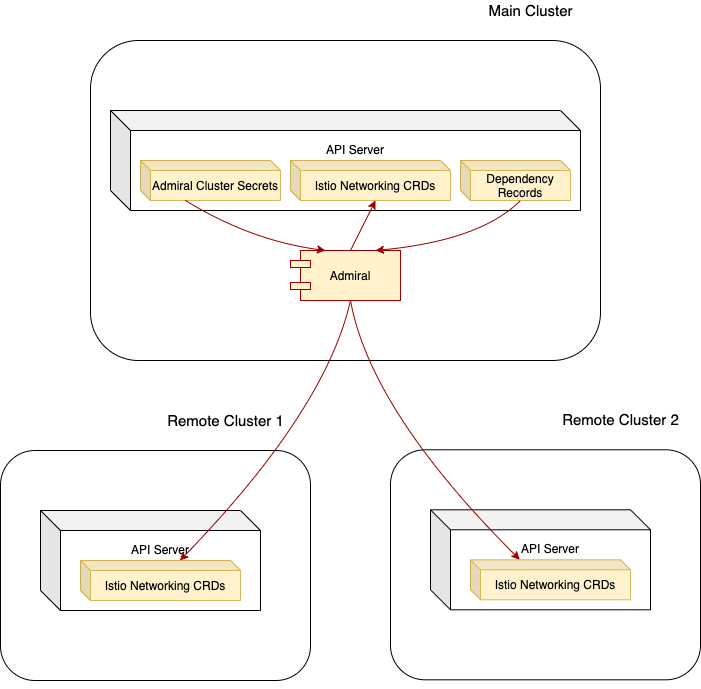

The diagram above was exported from draw.io. Its source (the exported page's mxGraphModel, read from the mxfile embedded in the PNG):
<mxGraphModel dx="1943" dy="1032" grid="1" gridSize="10" guides="1" tooltips="1" connect="1" arrows="1" fold="1" page="1" pageScale="1" pageWidth="2339" pageHeight="3300" math="0" shadow="0">
  <root>
    <mxCell id="0" />
    <mxCell id="1" parent="0" />
    <mxCell id="BMTQLaHN6mbgO6DI02pJ-3" value="&lt;font style=&quot;font-size: 15px&quot;&gt;&lt;br&gt;&lt;br&gt;&lt;/font&gt;&lt;br&gt;&lt;br&gt;&lt;br&gt;&lt;br&gt;&lt;br&gt;&lt;br&gt;&lt;br&gt;&lt;br&gt;&lt;br&gt;&lt;br&gt;" style="rounded=1;whiteSpace=wrap;html=1;" parent="1" vertex="1">
      <mxGeometry x="190" y="120" width="510" height="320" as="geometry" />
    </mxCell>
    <mxCell id="BMTQLaHN6mbgO6DI02pJ-4" value="API Server&lt;br&gt;&lt;br&gt;&lt;br&gt;&lt;br&gt;" style="shape=cube;whiteSpace=wrap;html=1;boundedLbl=1;backgroundOutline=1;darkOpacity=0.05;darkOpacity2=0.1;size=20;" parent="1" vertex="1">
      <mxGeometry x="210" y="190" width="470" height="100" as="geometry" />
    </mxCell>
    <mxCell id="BMTQLaHN6mbgO6DI02pJ-5" value="Admiral Cluster Secrets" style="shape=cube;whiteSpace=wrap;html=1;boundedLbl=1;backgroundOutline=1;darkOpacity=0.05;darkOpacity2=0.1;size=10;fillColor=#fff2cc;strokeColor=#d6b656;" parent="1" vertex="1">
      <mxGeometry x="240" y="240" width="140" height="40" as="geometry" />
    </mxCell>
    <mxCell id="BMTQLaHN6mbgO6DI02pJ-7" value="Istio Networking CRDs" style="shape=cube;whiteSpace=wrap;html=1;boundedLbl=1;backgroundOutline=1;darkOpacity=0.05;darkOpacity2=0.1;size=10;fillColor=#fff2cc;strokeColor=#d6b656;" parent="1" vertex="1">
      <mxGeometry x="390" y="240" width="160" height="40" as="geometry" />
    </mxCell>
    <mxCell id="BMTQLaHN6mbgO6DI02pJ-8" value="Dependency Records" style="shape=cube;whiteSpace=wrap;html=1;boundedLbl=1;backgroundOutline=1;darkOpacity=0.05;darkOpacity2=0.1;size=10;fillColor=#fff2cc;strokeColor=#d6b656;" parent="1" vertex="1">
      <mxGeometry x="560" y="240" width="110" height="40" as="geometry" />
    </mxCell>
    <mxCell id="clRaiXRdPDIlNTyaudV--1" value="Admiral" style="rounded=0;whiteSpace=wrap;html=1;fillColor=#fff2cc;strokeColor=#990000;" vertex="1" parent="1">
      <mxGeometry x="400" y="330" width="100" height="50" as="geometry" />
    </mxCell>
    <mxCell id="clRaiXRdPDIlNTyaudV--2" value="&lt;font style=&quot;font-size: 15px&quot;&gt;Main Cluster&lt;/font&gt;" style="text;html=1;align=center;verticalAlign=middle;resizable=0;points=[];autosize=1;" vertex="1" parent="1">
      <mxGeometry x="580" y="80" width="100" height="20" as="geometry" />
    </mxCell>
    <mxCell id="clRaiXRdPDIlNTyaudV--4" value="" style="endArrow=classic;html=1;exitX=0.5;exitY=0;exitDx=0;exitDy=0;entryX=0;entryY=0;entryDx=85;entryDy=40;entryPerimeter=0;fillColor=#f8cecc;strokeColor=#990000;" edge="1" parent="1" source="clRaiXRdPDIlNTyaudV--1" target="BMTQLaHN6mbgO6DI02pJ-7">
      <mxGeometry width="50" height="50" relative="1" as="geometry">
        <mxPoint x="350" y="340" as="sourcePoint" />
        <mxPoint x="400" y="290" as="targetPoint" />
      </mxGeometry>
    </mxCell>
    <mxCell id="clRaiXRdPDIlNTyaudV--6" value="" style="curved=1;endArrow=classic;html=1;strokeColor=#990000;exitX=0;exitY=0;exitDx=45;exitDy=40;exitPerimeter=0;entryX=0.25;entryY=0;entryDx=0;entryDy=0;" edge="1" parent="1" source="BMTQLaHN6mbgO6DI02pJ-5" target="clRaiXRdPDIlNTyaudV--1">
      <mxGeometry width="50" height="50" relative="1" as="geometry">
        <mxPoint x="310" y="370" as="sourcePoint" />
        <mxPoint x="360" y="320" as="targetPoint" />
        <Array as="points">
          <mxPoint x="350" y="320" />
        </Array>
      </mxGeometry>
    </mxCell>
    <mxCell id="clRaiXRdPDIlNTyaudV--7" value="" style="curved=1;endArrow=classic;html=1;strokeColor=#990000;exitX=0;exitY=0;exitDx=60;exitDy=40;exitPerimeter=0;entryX=0.75;entryY=0;entryDx=0;entryDy=0;" edge="1" parent="1" source="BMTQLaHN6mbgO6DI02pJ-8" target="clRaiXRdPDIlNTyaudV--1">
      <mxGeometry width="50" height="50" relative="1" as="geometry">
        <mxPoint x="550" y="350" as="sourcePoint" />
        <mxPoint x="600" y="300" as="targetPoint" />
        <Array as="points">
          <mxPoint x="580" y="320" />
        </Array>
      </mxGeometry>
    </mxCell>
    <mxCell id="clRaiXRdPDIlNTyaudV--8" value="&lt;font style=&quot;font-size: 15px&quot;&gt;&lt;br&gt;&lt;br&gt;&lt;/font&gt;&lt;br&gt;&lt;br&gt;&lt;br&gt;&lt;br&gt;&lt;br&gt;&lt;br&gt;&lt;br&gt;&lt;br&gt;&lt;br&gt;&lt;br&gt;" style="rounded=1;whiteSpace=wrap;html=1;" vertex="1" parent="1">
      <mxGeometry x="100" y="530" width="310" height="230" as="geometry" />
    </mxCell>
    <mxCell id="clRaiXRdPDIlNTyaudV--9" value="API Server&lt;br&gt;&lt;br&gt;&lt;br&gt;&lt;br&gt;" style="shape=cube;whiteSpace=wrap;html=1;boundedLbl=1;backgroundOutline=1;darkOpacity=0.05;darkOpacity2=0.1;size=20;" vertex="1" parent="1">
      <mxGeometry x="140" y="590" width="220" height="100" as="geometry" />
    </mxCell>
    <mxCell id="clRaiXRdPDIlNTyaudV--11" value="Istio Networking CRDs" style="shape=cube;whiteSpace=wrap;html=1;boundedLbl=1;backgroundOutline=1;darkOpacity=0.05;darkOpacity2=0.1;size=10;fillColor=#fff2cc;strokeColor=#d6b656;" vertex="1" parent="1">
      <mxGeometry x="180" y="640" width="160" height="40" as="geometry" />
    </mxCell>
    <mxCell id="clRaiXRdPDIlNTyaudV--14" value="&lt;font style=&quot;font-size: 15px&quot;&gt;Remote Cluster 1&lt;/font&gt;" style="text;html=1;align=center;verticalAlign=middle;resizable=0;points=[];autosize=1;" vertex="1" parent="1">
      <mxGeometry x="260" y="490" width="130" height="20" as="geometry" />
    </mxCell>
    <mxCell id="clRaiXRdPDIlNTyaudV--19" value="" style="curved=1;endArrow=classic;html=1;strokeColor=#990000;exitX=0.5;exitY=1;exitDx=0;exitDy=0;" edge="1" parent="1" source="clRaiXRdPDIlNTyaudV--1" target="clRaiXRdPDIlNTyaudV--11">
      <mxGeometry width="50" height="50" relative="1" as="geometry">
        <mxPoint x="770" y="390" as="sourcePoint" />
        <mxPoint x="820" y="340" as="targetPoint" />
        <Array as="points">
          <mxPoint x="425" y="490" />
        </Array>
      </mxGeometry>
    </mxCell>
    <mxCell id="clRaiXRdPDIlNTyaudV--21" style="edgeStyle=orthogonalEdgeStyle;rounded=0;orthogonalLoop=1;jettySize=auto;html=1;exitX=0.5;exitY=1;exitDx=0;exitDy=0;strokeColor=#990000;" edge="1" parent="1" source="clRaiXRdPDIlNTyaudV--8" target="clRaiXRdPDIlNTyaudV--8">
      <mxGeometry relative="1" as="geometry" />
    </mxCell>
    <mxCell id="clRaiXRdPDIlNTyaudV--22" value="&lt;font style=&quot;font-size: 15px&quot;&gt;&lt;br&gt;&lt;br&gt;&lt;/font&gt;&lt;br&gt;&lt;br&gt;&lt;br&gt;&lt;br&gt;&lt;br&gt;&lt;br&gt;&lt;br&gt;&lt;br&gt;&lt;br&gt;&lt;br&gt;" style="rounded=1;whiteSpace=wrap;html=1;" vertex="1" parent="1">
      <mxGeometry x="490" y="529.31" width="310" height="230" as="geometry" />
    </mxCell>
    <mxCell id="clRaiXRdPDIlNTyaudV--23" value="API Server&lt;br&gt;&lt;br&gt;&lt;br&gt;&lt;br&gt;" style="shape=cube;whiteSpace=wrap;html=1;boundedLbl=1;backgroundOutline=1;darkOpacity=0.05;darkOpacity2=0.1;size=20;" vertex="1" parent="1">
      <mxGeometry x="530" y="589.31" width="220" height="100" as="geometry" />
    </mxCell>
    <mxCell id="clRaiXRdPDIlNTyaudV--24" value="Istio Networking CRDs" style="shape=cube;whiteSpace=wrap;html=1;boundedLbl=1;backgroundOutline=1;darkOpacity=0.05;darkOpacity2=0.1;size=10;fillColor=#fff2cc;strokeColor=#d6b656;" vertex="1" parent="1">
      <mxGeometry x="570" y="639.31" width="160" height="40" as="geometry" />
    </mxCell>
    <mxCell id="clRaiXRdPDIlNTyaudV--25" value="&lt;font style=&quot;font-size: 15px&quot;&gt;Remote Cluster 2&lt;/font&gt;" style="text;html=1;align=center;verticalAlign=middle;resizable=0;points=[];autosize=1;" vertex="1" parent="1">
      <mxGeometry x="655" y="489.31" width="130" height="20" as="geometry" />
    </mxCell>
    <mxCell id="clRaiXRdPDIlNTyaudV--26" style="edgeStyle=orthogonalEdgeStyle;rounded=0;orthogonalLoop=1;jettySize=auto;html=1;exitX=0.5;exitY=1;exitDx=0;exitDy=0;strokeColor=#990000;" edge="1" parent="1" source="clRaiXRdPDIlNTyaudV--22" target="clRaiXRdPDIlNTyaudV--22">
      <mxGeometry relative="1" as="geometry" />
    </mxCell>
    <mxCell id="clRaiXRdPDIlNTyaudV--28" value="" style="curved=1;endArrow=classic;html=1;strokeColor=#990000;exitX=0.5;exitY=1;exitDx=0;exitDy=0;entryX=0.308;entryY=-0.003;entryDx=0;entryDy=0;entryPerimeter=0;" edge="1" parent="1" source="clRaiXRdPDIlNTyaudV--1" target="clRaiXRdPDIlNTyaudV--24">
      <mxGeometry width="50" height="50" relative="1" as="geometry">
        <mxPoint x="460" y="389.9999999999999" as="sourcePoint" />
        <mxPoint x="254.11764705882365" y="650" as="targetPoint" />
        <Array as="points">
          <mxPoint x="470" y="490" />
        </Array>
      </mxGeometry>
    </mxCell>
    <mxCell id="clRaiXRdPDIlNTyaudV--29" value="" style="rounded=0;whiteSpace=wrap;html=1;fillColor=#fff2cc;strokeColor=#990000;" vertex="1" parent="1">
      <mxGeometry x="390" y="340" width="20" height="7" as="geometry" />
    </mxCell>
    <mxCell id="clRaiXRdPDIlNTyaudV--31" value="" style="rounded=0;whiteSpace=wrap;html=1;fillColor=#fff2cc;strokeColor=#990000;" vertex="1" parent="1">
      <mxGeometry x="390" y="362" width="20" height="7" as="geometry" />
    </mxCell>
  </root>
</mxGraphModel>